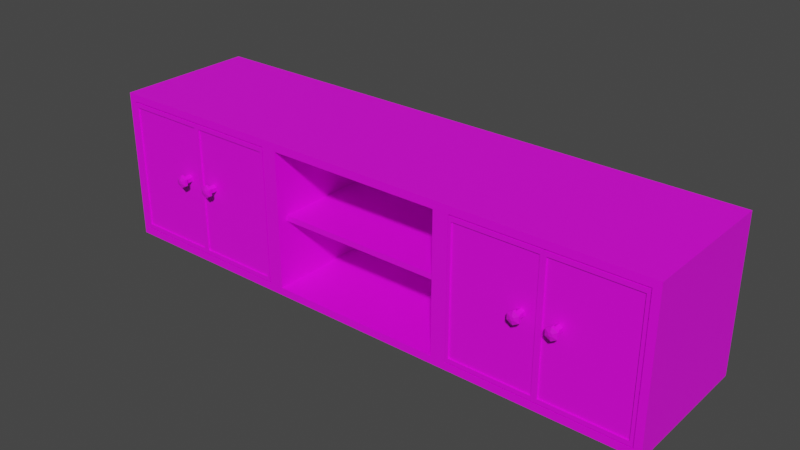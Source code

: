 # Source: tv_table.blend  (saved by Blender 3.2.14; exported with 4.5.12 LTS)
import bpy
from mathutils import Matrix  # noqa: F401  (used for matrix-valued properties, if any)

bpy.ops.wm.read_factory_settings(use_empty=True)
scene = bpy.context.scene
scene.name = 'Scene'

# ---- collections
col_collection = bpy.data.collections.new('Collection'); scene.collection.children.link(col_collection)

# ---- images (referenced by path relative to the original .blend; pixels are not part of the script)
import os
ASSET_DIR = os.environ.get("B2B_ASSET_DIR", "")  # directory of the original .blend (textures are referenced by path, not embedded)
HERE = os.path.dirname(os.path.abspath(__file__))  # packed textures are extracted next to this script under _unpacked/

def load_image(name, relpath, width, height, colorspace="sRGB"):
    """Load a texture the original file referenced (path relative to the .blend, or extracted next to this script)."""
    p = next((c for c in (os.path.join(HERE, relpath), os.path.join(ASSET_DIR, relpath)) if relpath and os.path.exists(c)), "")
    if p:
        img = bpy.data.images.load(p, check_existing=True)
        img.name = name
    else:  # same state as the original file: an image datablock whose file is absent (Cycles renders it pink)
        img = bpy.data.images.new(name, width, height)
        img.source = "FILE"
        img.filepath = "//" + (relpath or name)
    img.colorspace_settings.name = colorspace
    return img
img_plywood_diff_1k_jpg = load_image('plywood_diff_1k.jpg', 'plywood_diff_1k.jpg', 1024, 1024, 'sRGB')
img_dark_wood_diff_1k_jpg = load_image('dark_wood_diff_1k.jpg', 'dark_wood_diff_1k.jpg', 1024, 1024, 'sRGB')

# ---- materials (node trees are filled in below, after node groups)
mat_material_002 = bpy.data.materials.new('Material.002')
mat_material_002.use_transparent_shadow = False
mat_material_003 = bpy.data.materials.new('Material.003')
mat_material_003.use_transparent_shadow = False

# ---- material node trees
mat_material_002.use_nodes = True; mat_material_002.node_tree.nodes.clear()
_N = mat_material_002.node_tree.nodes; _L = mat_material_002.node_tree.links
n0 = _N.new('ShaderNodeBsdfPrincipled'); n0.name = 'Principled BSDF'; n0.location = (10, 300)
n0.distribution = 'GGX'
n0.subsurface_method = 'RANDOM_WALK_SKIN'
n0.inputs[3].default_value = 1.45
n0.inputs[27].default_value = (0.0, 0.0, 0.0, 1.0)
n0.inputs[28].default_value = 1.0
n1 = _N.new('ShaderNodeOutputMaterial'); n1.name = 'Material Output'; n1.location = (300, 300)
n2 = _N.new('ShaderNodeTexImage'); n2.name = 'Image Texture'; n2.location = (-280, 282)
n2.image = img_plywood_diff_1k_jpg
_L.new(n0.outputs[0], n1.inputs[0])
_L.new(n2.outputs[0], n0.inputs[0])
n1.is_active_output = True
mat_material_003.use_nodes = True; mat_material_003.node_tree.nodes.clear()
_N = mat_material_003.node_tree.nodes; _L = mat_material_003.node_tree.links
n0 = _N.new('ShaderNodeBsdfPrincipled'); n0.name = 'Principled BSDF'; n0.location = (10, 300)
n0.distribution = 'GGX'
n0.subsurface_method = 'RANDOM_WALK_SKIN'
n0.inputs[3].default_value = 1.45
n0.inputs[27].default_value = (0.0, 0.0, 0.0, 1.0)
n0.inputs[28].default_value = 1.0
n1 = _N.new('ShaderNodeOutputMaterial'); n1.name = 'Material Output'; n1.location = (300, 300)
n2 = _N.new('ShaderNodeTexImage'); n2.name = 'Image Texture'; n2.location = (-280, 282)
n2.image = img_dark_wood_diff_1k_jpg
_L.new(n0.outputs[0], n1.inputs[0])
_L.new(n2.outputs[0], n0.inputs[0])
n1.is_active_output = True

# ---- world
world_world = bpy.data.worlds.new('World'); scene.world = world_world
world_world.use_nodes = True; world_world.node_tree.nodes.clear()
_N = world_world.node_tree.nodes; _L = world_world.node_tree.links
n0 = _N.new('ShaderNodeOutputWorld'); n0.name = 'World Output'; n0.location = (300, 300)
n1 = _N.new('ShaderNodeBackground'); n1.name = 'Background'; n1.location = (10, 300)
n1.inputs[0].default_value = (0.05088, 0.05088, 0.05088, 1.0)
_L.new(n1.outputs[0], n0.inputs[0])
n0.is_active_output = True
world_world.color = (0.05088, 0.05088, 0.05088)
world_world.use_sun_shadow = False
world_world.sun_shadow_jitter_overblur = 0.0

# ---- meshes
me_cube_002 = bpy.data.meshes.new('Cube.002')
me_cube_002.from_pydata([(-0.8265, 0.1787, 0.2191), (-0.8265, 0.1787, 0.2352), (-0.8265, -0.1787, 0.2191), (-0.8265, -0.1787, 0.2352), (0.8265, 0.1787, 0.2191), (0.8265, 0.1787, 0.2352), (0.8265, -0.1787, 0.2191), (0.8265, -0.1787, 0.2352), (-0.8234, -0.21, 0.02378), (-0.8234, -0.21, 0.4305), (-0.845, 0.21, 0.002151), (-0.845, 0.21, 0.4522), (0.8234, -0.21, 0.02378), (0.8234, -0.21, 0.4305), (0.845, 0.21, 0.002151), (0.845, 0.21, 0.4522), (0.2817, 0.21, 0.002151), (-0.2817, 0.21, 0.002151), (-0.2817, 0.21, 0.4522), (0.2817, 0.21, 0.4522), (-0.3033, -0.21, 0.02378), (0.3033, -0.21, 0.02378), (0.3033, -0.21, 0.4305), (-0.3033, -0.21, 0.4305), (-0.259, -0.21, 0.02482), (0.259, -0.21, 0.02482), (0.259, -0.21, 0.4295), (-0.259, -0.21, 0.4295), (-0.2817, -0.21, 0.002151), (0.2817, -0.21, 0.002151), (0.2817, -0.21, 0.4522), (-0.2817, -0.21, 0.4522), (-0.259, 0.1785, 0.02482), (0.259, 0.1785, 0.02482), (0.259, 0.1785, 0.4295), (-0.259, 0.1785, 0.4295), (-0.845, -0.21, 0.002151), (-0.845, -0.21, 0.4522), (0.845, -0.21, 0.4522), (0.845, -0.21, 0.002151), (0.2817, -0.21, 0.002151), (-0.2817, -0.21, 0.4522), (-0.2817, -0.21, 0.002151), (0.2817, -0.21, 0.4522), (-0.8234, -0.21, 0.02378), (-0.8234, -0.21, 0.4305), (0.8234, -0.21, 0.4305), (0.8234, -0.21, 0.02378), (0.3033, -0.21, 0.02378), (-0.3033, -0.21, 0.4305), (-0.3033, -0.21, 0.02378), (0.3033, -0.21, 0.4305), (-0.8234, -0.21, 0.02378), (-0.8234, -0.21, 0.4305), (0.8234, -0.21, 0.4305), (0.8234, -0.21, 0.02378), (0.3033, -0.21, 0.02378), (-0.3033, -0.21, 0.4305), (-0.3033, -0.21, 0.02378), (0.3033, -0.21, 0.4305), (-0.8234, -0.21, 0.02378), (-0.8234, -0.21, 0.4305), (0.8234, -0.21, 0.4305), (0.8234, -0.21, 0.02378), (0.3033, -0.21, 0.02378), (-0.3033, -0.21, 0.4305), (-0.3033, -0.21, 0.02378), (0.3033, -0.21, 0.4305), (-0.8234, -0.21, 0.02378), (-0.8234, -0.21, 0.4305), (0.8234, -0.21, 0.4305), (0.8234, -0.21, 0.02378), (0.3033, -0.21, 0.02378), (-0.3033, -0.21, 0.4305), (-0.3033, -0.21, 0.02378), (0.3033, -0.21, 0.4305), (-0.8234, 0.1781, 0.02378), (-0.8234, 0.1781, 0.4305), (0.8234, 0.1781, 0.4305), (0.8234, 0.1781, 0.02378), (0.3033, 0.1781, 0.02378), (-0.3033, 0.1781, 0.4305), (-0.3033, 0.1781, 0.02378), (0.3033, 0.1781, 0.4305)], [], [(0, 1, 3, 2), (2, 3, 7, 6), (6, 7, 5, 4), (4, 5, 1, 0), (2, 6, 4, 0), (7, 3, 1, 5), (36, 37, 11, 10), (16, 19, 15, 14), (14, 15, 38, 39), (13, 22, 51, 46), (16, 14, 39, 40), (18, 11, 37, 41), (15, 19, 43, 38), (19, 18, 41, 43), (10, 17, 42, 36), (17, 16, 40, 42), (20, 23, 49, 50), (41, 42, 28, 31), (10, 11, 18, 17), (17, 18, 19, 16), (27, 24, 32, 35), (43, 41, 31, 30), (42, 40, 29, 28), (40, 43, 30, 29), (25, 24, 28, 29), (27, 26, 30, 31), (26, 25, 29, 30), (24, 27, 31, 28), (33, 34, 35, 32), (26, 27, 35, 34), (25, 26, 34, 33), (24, 25, 33, 32), (8, 9, 37, 36), (13, 12, 39, 38), (12, 21, 40, 39), (9, 23, 41, 37), (20, 8, 36, 42), (22, 13, 38, 43), (21, 22, 43, 40), (23, 20, 42, 41), (47, 46, 54, 55), (49, 45, 53, 57), (23, 9, 45, 49), (12, 13, 46, 47), (22, 21, 48, 51), (8, 20, 50, 44), (21, 12, 47, 48), (9, 8, 44, 45), (54, 59, 67, 62), (58, 57, 65, 66), (51, 48, 56, 59), (44, 50, 58, 52), (48, 47, 55, 56), (45, 44, 52, 53), (50, 49, 57, 58), (46, 51, 59, 54), (64, 63, 71, 72), (60, 66, 74, 68), (57, 53, 61, 65), (55, 54, 62, 63), (59, 56, 64, 67), (52, 58, 66, 60), (56, 55, 63, 64), (53, 52, 60, 61), (72, 71, 79, 80), (68, 74, 82, 76), (61, 60, 68, 69), (66, 65, 73, 74), (62, 67, 75, 70), (65, 61, 69, 73), (63, 62, 70, 71), (67, 64, 72, 75), (82, 81, 77, 76), (79, 78, 83, 80), (69, 68, 76, 77), (74, 73, 81, 82), (70, 75, 83, 78), (73, 69, 77, 81), (71, 70, 78, 79), (75, 72, 80, 83)])
_uv = me_cube_002.uv_layers.new(name='UVMap')
_uv.uv.foreach_set('vector', [0.375, 0.0, 0.625, 0.0, 0.625, 0.25, 0.375, 0.25, 0.375, 0.25, 0.625, 0.25, 0.625, 0.5, 0.375, 0.5, 0.375, 0.5, 0.625, 0.5, 0.625, 0.75, 0.375, 0.75, 0.375, 0.75, 0.625, 0.75, 0.625, 1.0, 0.375, 1.0, 0.125, 0.5, 0.375, 0.5, 0.375, 0.75, 0.125, 0.75, 0.625, 0.5, 0.875, 0.5, 0.875, 0.75, 0.625, 0.75, 0.2839, 0.9232, 0.2839, 0.7597, 0.4365, 0.7597, 0.4365, 0.9232, 0.6434, 0.2051, 0.4798, 0.2051, 0.4798, 0.0003522, 0.6434, 0.0003522, 0.6695, 0.9206, 0.6695, 0.7571, 0.8222, 0.7571, 0.8222, 0.9206, 0.3259, 0.02779, 0.32, 0.1999, 0.3174, 0.1975, 0.3233, 0.03043, 0.0003522, 0.2052, 0.0003522, 0.0003522, 0.1531, 0.0003522, 0.1531, 0.2052, 0.4791, 0.4123, 0.4791, 0.6172, 0.3264, 0.6172, 0.3264, 0.4123, 0.4791, 0.002558, 0.4791, 0.2074, 0.3264, 0.2074, 0.3264, 0.002558, 0.4791, 0.2074, 0.4791, 0.4123, 0.3264, 0.4123, 0.3264, 0.2074, 0.0003523, 0.615, 0.0003523, 0.4101, 0.1531, 0.4101, 0.1531, 0.615, 0.0003523, 0.4101, 0.0003522, 0.2052, 0.1531, 0.2052, 0.1531, 0.4101, 0.1594, 0.4176, 0.3191, 0.4191, 0.3166, 0.4217, 0.1621, 0.42, 0.3264, 0.4123, 0.1531, 0.4101, 0.1567, 0.4063, 0.322, 0.409, 0.6434, 0.6145, 0.4798, 0.6145, 0.4798, 0.4098, 0.6434, 0.4098, 0.6434, 0.4098, 0.4798, 0.4098, 0.4798, 0.2051, 0.6434, 0.2051, 0.964, 0.7571, 0.964, 0.9041, 0.8229, 0.9041, 0.8229, 0.7571, 0.3264, 0.2074, 0.3264, 0.4123, 0.322, 0.409, 0.3228, 0.2112, 0.1531, 0.4101, 0.1531, 0.2052, 0.1575, 0.2085, 0.1567, 0.4063, 0.1531, 0.2052, 0.3264, 0.2074, 0.3228, 0.2112, 0.1575, 0.2085, 0.1663, 0.2186, 0.1665, 0.3974, 0.1567, 0.4063, 0.1575, 0.2085, 0.3132, 0.3989, 0.313, 0.2201, 0.3228, 0.2112, 0.322, 0.409, 0.313, 0.2201, 0.1663, 0.2186, 0.1575, 0.2085, 0.3228, 0.2112, 0.1665, 0.3974, 0.3132, 0.3989, 0.322, 0.409, 0.1567, 0.4063, 0.7911, 0.3783, 0.6441, 0.3783, 0.6441, 0.1901, 0.7911, 0.1901, 0.7858, 0.5672, 0.7858, 0.379, 0.927, 0.379, 0.927, 0.5672, 0.9996, 0.6093, 0.9996, 0.7564, 0.8585, 0.7564, 0.8585, 0.6093, 0.8578, 0.7564, 0.6695, 0.7564, 0.6695, 0.6152, 0.8578, 0.6152, 0.1536, 0.5897, 0.3133, 0.5913, 0.3196, 0.5988, 0.1463, 0.5966, 0.3259, 0.02779, 0.1662, 0.02628, 0.1599, 0.01878, 0.3332, 0.02099, 0.1662, 0.02628, 0.1604, 0.1984, 0.1531, 0.2052, 0.1599, 0.01878, 0.3133, 0.5913, 0.3191, 0.4191, 0.3264, 0.4123, 0.3196, 0.5988, 0.1594, 0.4176, 0.1536, 0.5897, 0.1463, 0.5966, 0.1531, 0.4101, 0.32, 0.1999, 0.3259, 0.02779, 0.3332, 0.02099, 0.3264, 0.2074, 0.1604, 0.1984, 0.32, 0.1999, 0.3264, 0.2074, 0.1531, 0.2052, 0.3191, 0.4191, 0.1594, 0.4176, 0.1531, 0.4101, 0.3264, 0.4123, 0.1689, 0.02868, 0.3233, 0.03043, 0.3205, 0.03309, 0.1716, 0.03137, 0.3166, 0.4217, 0.3106, 0.5889, 0.3078, 0.5862, 0.3137, 0.4244, 0.3191, 0.4191, 0.3133, 0.5913, 0.3106, 0.5889, 0.3166, 0.4217, 0.1662, 0.02628, 0.3259, 0.02779, 0.3233, 0.03043, 0.1689, 0.02868, 0.32, 0.1999, 0.1604, 0.1984, 0.1629, 0.1958, 0.3174, 0.1975, 0.1536, 0.5897, 0.1594, 0.4176, 0.1621, 0.42, 0.1561, 0.5871, 0.1604, 0.1984, 0.1662, 0.02628, 0.1689, 0.02868, 0.1629, 0.1958, 0.3133, 0.5913, 0.1536, 0.5897, 0.1561, 0.5871, 0.3106, 0.5889, 0.3205, 0.03309, 0.3146, 0.1948, 0.312, 0.1922, 0.3177, 0.03565, 0.1649, 0.4227, 0.3137, 0.4244, 0.3109, 0.427, 0.1675, 0.4253, 0.3174, 0.1975, 0.1629, 0.1958, 0.1658, 0.1931, 0.3146, 0.1948, 0.1561, 0.5871, 0.1621, 0.42, 0.1649, 0.4227, 0.159, 0.5845, 0.1629, 0.1958, 0.1689, 0.02868, 0.1716, 0.03137, 0.1658, 0.1931, 0.3106, 0.5889, 0.1561, 0.5871, 0.159, 0.5845, 0.3078, 0.5862, 0.1621, 0.42, 0.3166, 0.4217, 0.3137, 0.4244, 0.1649, 0.4227, 0.3233, 0.03043, 0.3174, 0.1975, 0.3146, 0.1948, 0.3205, 0.03309, 0.1686, 0.1906, 0.1743, 0.03398, 0.1775, 0.03665, 0.1715, 0.1874, 0.1618, 0.5819, 0.1675, 0.4253, 0.1708, 0.428, 0.1647, 0.5788, 0.3137, 0.4244, 0.3078, 0.5862, 0.3052, 0.5836, 0.3109, 0.427, 0.1716, 0.03137, 0.3205, 0.03309, 0.3177, 0.03565, 0.1743, 0.03398, 0.3146, 0.1948, 0.1658, 0.1931, 0.1686, 0.1906, 0.312, 0.1922, 0.159, 0.5845, 0.1649, 0.4227, 0.1675, 0.4253, 0.1618, 0.5819, 0.1658, 0.1931, 0.1716, 0.03137, 0.1743, 0.03398, 0.1686, 0.1906, 0.3078, 0.5862, 0.159, 0.5845, 0.1618, 0.5819, 0.3052, 0.5836, 0.7851, 0.379, 0.7851, 0.568, 0.6441, 0.568, 0.6441, 0.379, 0.1414, 0.6179, 0.1414, 0.8069, 0.0003522, 0.8069, 0.0003522, 0.6179, 0.3052, 0.5836, 0.1618, 0.5819, 0.1647, 0.5788, 0.3019, 0.5809, 0.1675, 0.4253, 0.3109, 0.427, 0.308, 0.4301, 0.1708, 0.428, 0.3177, 0.03565, 0.312, 0.1922, 0.3087, 0.1896, 0.3148, 0.03877, 0.3109, 0.427, 0.3052, 0.5836, 0.3019, 0.5809, 0.308, 0.4301, 0.1743, 0.03398, 0.3177, 0.03565, 0.3148, 0.03877, 0.1775, 0.03665, 0.312, 0.1922, 0.1686, 0.1906, 0.1715, 0.1874, 0.3087, 0.1896, 0.7919, 0.1893, 0.6441, 0.1893, 0.6441, 0.0003522, 0.7919, 0.0003522, 0.4798, 0.763, 0.4798, 0.6152, 0.6688, 0.6152, 0.6688, 0.763, 0.1414, 0.8076, 0.1414, 0.9554, 0.0003522, 0.9554, 0.0003522, 0.8076, 0.9336, 0.0003522, 0.9336, 0.1482, 0.7926, 0.1482, 0.7926, 0.0003522, 0.4729, 0.7589, 0.2839, 0.7589, 0.2839, 0.6179, 0.4729, 0.6179, 0.2832, 0.6179, 0.2832, 0.8069, 0.1421, 0.8069, 0.1421, 0.6179, 0.6209, 0.7637, 0.6209, 0.9115, 0.4798, 0.9115, 0.4798, 0.7637, 0.9329, 0.1901, 0.9329, 0.3379, 0.7918, 0.3379, 0.7918, 0.1901])
me_cube_002.materials.append(mat_material_002)
me_cube_002.update()
me_cube_003 = bpy.data.meshes.new('Cube.003')
me_cube_003.from_pydata([(-0.8136, -0.2105, 0.04011), (-0.8136, -0.2105, 0.4142), (-0.8206, -0.1972, 0.02739), (-0.8206, -0.1972, 0.4269), (-0.5718, -0.2105, 0.04011), (-0.5718, -0.2105, 0.4142), (-0.5665, -0.1972, 0.02739), (-0.5665, -0.1972, 0.4269), (-0.8217, -0.2105, 0.02739), (-0.8217, -0.2105, 0.4269), (-0.5637, -0.2105, 0.4269), (-0.5637, -0.2105, 0.02739), (-0.8136, -0.2065, 0.04011), (-0.8136, -0.2065, 0.4142), (-0.5718, -0.2065, 0.4142), (-0.5718, -0.2065, 0.04011), (-0.6147, -0.2065, 0.2607), (-0.6147, -0.2246, 0.2607), (-0.6044, -0.2065, 0.2548), (-0.6044, -0.2246, 0.2548), (-0.6044, -0.2065, 0.2429), (-0.6044, -0.2246, 0.2429), (-0.6147, -0.2065, 0.237), (-0.6147, -0.2246, 0.237), (-0.625, -0.2065, 0.2429), (-0.625, -0.2246, 0.2429), (-0.625, -0.2065, 0.2548), (-0.625, -0.2246, 0.2548), (-0.5983, -0.2305, 0.2583), (-0.6147, -0.2305, 0.2678), (-0.5983, -0.2305, 0.2394), (-0.6147, -0.2305, 0.2299), (-0.6311, -0.2305, 0.2394), (-0.6311, -0.2305, 0.2583), (-0.5983, -0.2382, 0.2583), (-0.6147, -0.2382, 0.2678), (-0.5983, -0.2382, 0.2394), (-0.6147, -0.2382, 0.2299), (-0.6311, -0.2382, 0.2394), (-0.6311, -0.2382, 0.2583), (-0.6096, -0.2423, 0.2518), (-0.6147, -0.2423, 0.2547), (-0.6096, -0.2423, 0.2459), (-0.6147, -0.2423, 0.243), (-0.6198, -0.2423, 0.2459), (-0.6198, -0.2423, 0.2518)], [], [(8, 9, 3, 2), (2, 3, 7, 6), (6, 7, 10, 11), (0, 4, 15, 12), (2, 6, 11, 8), (7, 3, 9, 10), (0, 1, 9, 8), (5, 4, 11, 10), (4, 0, 8, 11), (1, 5, 10, 9), (15, 14, 13, 12), (1, 0, 12, 13), (5, 1, 13, 14), (4, 5, 14, 15), (16, 17, 19, 18), (18, 19, 21, 20), (20, 21, 23, 22), (22, 23, 25, 24), (25, 23, 31, 32), (24, 25, 27, 26), (26, 27, 17, 16), (16, 18, 20, 22, 24, 26), (33, 32, 38, 39), (21, 19, 28, 30), (27, 25, 32, 33), (19, 17, 29, 28), (23, 21, 30, 31), (17, 27, 33, 29), (35, 39, 45, 41), (31, 30, 36, 37), (28, 29, 35, 34), (29, 33, 39, 35), (32, 31, 37, 38), (30, 28, 34, 36), (40, 41, 45, 44, 43, 42), (38, 37, 43, 44), (36, 34, 40, 42), (39, 38, 44, 45), (37, 36, 42, 43), (34, 35, 41, 40)])
_uv = me_cube_003.uv_layers.new(name='UVMap')
_uv.uv.foreach_set('vector', [0.375, 0.0, 0.625, 0.0, 0.625, 0.25, 0.375, 0.25, 0.375, 0.25, 0.625, 0.25, 0.625, 0.5, 0.375, 0.5, 0.375, 0.5, 0.625, 0.5, 0.625, 0.75, 0.375, 0.75, 0.383, 0.9922, 0.383, 0.7578, 0.383, 0.7578, 0.383, 0.9922, 0.125, 0.5, 0.375, 0.5, 0.375, 0.75, 0.125, 0.75, 0.625, 0.5, 0.875, 0.5, 0.875, 0.75, 0.625, 0.75, 0.383, 0.9922, 0.617, 0.9922, 0.625, 1.0, 0.375, 1.0, 0.617, 0.7578, 0.383, 0.7578, 0.375, 0.75, 0.625, 0.75, 0.383, 0.7578, 0.383, 0.9922, 0.375, 1.0, 0.375, 0.75, 0.617, 0.9922, 0.617, 0.7578, 0.625, 0.75, 0.625, 1.0, 0.383, 0.7578, 0.617, 0.7578, 0.617, 0.9922, 0.383, 0.9922, 0.617, 0.9922, 0.383, 0.9922, 0.383, 0.9922, 0.617, 0.9922, 0.617, 0.7578, 0.617, 0.9922, 0.617, 0.9922, 0.617, 0.7578, 0.383, 0.7578, 0.617, 0.7578, 0.617, 0.7578, 0.383, 0.7578, 1.0, 0.5, 1.0, 1.0, 0.8333, 1.0, 0.8333, 0.5, 0.8333, 0.5, 0.8333, 1.0, 0.6667, 1.0, 0.6667, 0.5, 0.6667, 0.5, 0.6667, 1.0, 0.5, 1.0, 0.5, 0.5, 0.5, 0.5, 0.5, 1.0, 0.3333, 1.0, 0.3333, 0.5, 0.3333, 1.0, 0.5, 1.0, 0.5, 1.0, 0.3333, 1.0, 0.3333, 0.5, 0.3333, 1.0, 0.1667, 1.0, 0.1667, 0.5, 0.1667, 0.5, 0.1667, 1.0, -8.941e-08, 1.0, -8.941e-08, 0.5, 0.75, 0.49, 0.9578, 0.37, 0.9578, 0.13, 0.75, 0.01, 0.5422, 0.13, 0.5422, 0.37, 0.1667, 1.0, 0.3333, 1.0, 0.3333, 1.0, 0.1667, 1.0, 0.6667, 1.0, 0.8333, 1.0, 0.8333, 1.0, 0.6667, 1.0, 0.1667, 1.0, 0.3333, 1.0, 0.3333, 1.0, 0.1667, 1.0, 0.8333, 1.0, 1.0, 1.0, 1.0, 1.0, 0.8333, 1.0, 0.5, 1.0, 0.6667, 1.0, 0.6667, 1.0, 0.5, 1.0, -8.941e-08, 1.0, 0.1667, 1.0, 0.1667, 1.0, -8.941e-08, 1.0, -8.941e-08, 1.0, 0.1667, 1.0, 0.1667, 1.0, -8.941e-08, 1.0, 0.5, 1.0, 0.6667, 1.0, 0.6667, 1.0, 0.5, 1.0, 0.8333, 1.0, 1.0, 1.0, 1.0, 1.0, 0.8333, 1.0, -8.941e-08, 1.0, 0.1667, 1.0, 0.1667, 1.0, -8.941e-08, 1.0, 0.3333, 1.0, 0.5, 1.0, 0.5, 1.0, 0.3333, 1.0, 0.6667, 1.0, 0.8333, 1.0, 0.8333, 1.0, 0.6667, 1.0, 0.4578, 0.37, 0.25, 0.49, 0.04215, 0.37, 0.04215, 0.13, 0.25, 0.01, 0.4578, 0.13, 0.3333, 1.0, 0.5, 1.0, 0.5, 1.0, 0.3333, 1.0, 0.6667, 1.0, 0.8333, 1.0, 0.8333, 1.0, 0.6667, 1.0, 0.1667, 1.0, 0.3333, 1.0, 0.3333, 1.0, 0.1667, 1.0, 0.5, 1.0, 0.6667, 1.0, 0.6667, 1.0, 0.5, 1.0, 0.8333, 1.0, 1.0, 1.0, 1.0, 1.0, 0.8333, 1.0])
me_cube_003.materials.append(mat_material_003)
me_cube_003.update()
me_cube_005 = bpy.data.meshes.new('Cube.005')
me_cube_005.from_pydata([(-0.3135, -0.2108, 0.04011), (-0.3135, -0.2108, 0.4142), (-0.5554, -0.2108, 0.04011), (-0.3055, -0.2108, 0.02739), (-0.3135, -0.2067, 0.04011), (-0.3135, -0.2067, 0.4142), (-0.5554, -0.2067, 0.04011), (-0.5554, -0.2067, 0.4142), (-0.5554, -0.2108, 0.4142), (-0.5635, -0.2108, 0.4269), (-0.5606, -0.1975, 0.4269), (-0.5635, -0.2108, 0.02739), (-0.3055, -0.2108, 0.4269), (-0.3066, -0.1975, 0.4269), (-0.3066, -0.1975, 0.02739), (-0.5606, -0.1975, 0.02739), (-0.5125, -0.2076, 0.2607), (-0.5228, -0.2076, 0.2548), (-0.5125, -0.2257, 0.2607), (-0.5022, -0.2076, 0.2548), (-0.5022, -0.2076, 0.2429), (-0.5022, -0.2257, 0.2548), (-0.5022, -0.2257, 0.2429), (-0.4961, -0.2317, 0.2583), (-0.4961, -0.2317, 0.2394), (-0.5125, -0.2317, 0.2678), (-0.4961, -0.2393, 0.2583), (-0.4961, -0.2393, 0.2394), (-0.5125, -0.2393, 0.2678), (-0.5074, -0.2434, 0.2518), (-0.5074, -0.2434, 0.2459), (-0.5125, -0.2434, 0.2547), (-0.5176, -0.2434, 0.2518), (-0.5176, -0.2434, 0.2459), (-0.5289, -0.2393, 0.2583), (-0.5289, -0.2393, 0.2394), (-0.5289, -0.2317, 0.2583), (-0.5289, -0.2317, 0.2394), (-0.5228, -0.2257, 0.2548), (-0.5228, -0.2257, 0.2429), (-0.5228, -0.2076, 0.2429), (-0.5125, -0.2257, 0.237), (-0.5125, -0.2076, 0.237), (-0.5125, -0.2317, 0.2299), (-0.5125, -0.2393, 0.2299), (-0.5125, -0.2434, 0.243)], [], [(1, 5, 4, 0), (0, 3, 12, 1), (2, 11, 3, 0), (0, 4, 6, 2), (6, 4, 5, 7), (2, 6, 7, 8), (8, 7, 5, 1), (8, 9, 11, 2), (1, 12, 9, 8), (10, 9, 12, 13), (15, 11, 9, 10), (3, 14, 13, 12), (14, 15, 10, 13), (14, 3, 11, 15), (16, 19, 20, 42, 40, 17), (16, 17, 38, 18), (19, 16, 18, 21), (20, 19, 21, 22), (21, 23, 24, 22), (18, 25, 23, 21), (23, 26, 27, 24), (25, 28, 26, 23), (26, 29, 30, 27), (28, 31, 29, 26), (32, 33, 45, 30, 29, 31), (34, 32, 31, 28), (35, 33, 32, 34), (36, 34, 28, 25), (37, 35, 34, 36), (38, 36, 25, 18), (39, 37, 36, 38), (17, 40, 39, 38), (40, 42, 41, 39), (41, 43, 37, 39), (42, 20, 22, 41), (22, 24, 43, 41), (43, 44, 35, 37), (24, 27, 44, 43), (44, 45, 33, 35), (27, 30, 45, 44)])
_uv = me_cube_005.uv_layers.new(name='UVMap')
_uv.uv.foreach_set('vector', [0.617, 0.9922, 0.617, 0.9922, 0.383, 0.9922, 0.383, 0.9922, 0.383, 0.9922, 0.375, 1.0, 0.625, 1.0, 0.617, 0.9922, 0.383, 0.7578, 0.375, 0.75, 0.375, 1.0, 0.383, 0.9922, 0.383, 0.9922, 0.383, 0.9922, 0.383, 0.7578, 0.383, 0.7578, 0.383, 0.7578, 0.383, 0.9922, 0.617, 0.9922, 0.617, 0.7578, 0.383, 0.7578, 0.383, 0.7578, 0.617, 0.7578, 0.617, 0.7578, 0.617, 0.7578, 0.617, 0.7578, 0.617, 0.9922, 0.617, 0.9922, 0.617, 0.7578, 0.625, 0.75, 0.375, 0.75, 0.383, 0.7578, 0.617, 0.9922, 0.625, 1.0, 0.625, 0.75, 0.617, 0.7578, 0.625, 0.5, 0.625, 0.75, 0.875, 0.75, 0.875, 0.5, 0.375, 0.5, 0.375, 0.75, 0.625, 0.75, 0.625, 0.5, 0.375, 0.0, 0.375, 0.25, 0.625, 0.25, 0.625, 0.0, 0.375, 0.25, 0.375, 0.5, 0.625, 0.5, 0.625, 0.25, 0.125, 0.5, 0.125, 0.75, 0.375, 0.75, 0.375, 0.5, 0.75, 0.49, 0.5422, 0.37, 0.5422, 0.13, 0.75, 0.01, 0.9578, 0.13, 0.9578, 0.37, 1.0, 0.5, 0.8333, 0.5, 0.8333, 1.0, 1.0, 1.0, 0.1667, 0.5, -8.941e-08, 0.5, -8.941e-08, 1.0, 0.1667, 1.0, 0.3333, 0.5, 0.1667, 0.5, 0.1667, 1.0, 0.3333, 1.0, 0.1667, 1.0, 0.1667, 1.0, 0.3333, 1.0, 0.3333, 1.0, -8.941e-08, 1.0, -8.941e-08, 1.0, 0.1667, 1.0, 0.1667, 1.0, 0.1667, 1.0, 0.1667, 1.0, 0.3333, 1.0, 0.3333, 1.0, -8.941e-08, 1.0, -8.941e-08, 1.0, 0.1667, 1.0, 0.1667, 1.0, 0.1667, 1.0, 0.1667, 1.0, 0.3333, 1.0, 0.3333, 1.0, -8.941e-08, 1.0, -8.941e-08, 1.0, 0.1667, 1.0, 0.1667, 1.0, 0.4578, 0.37, 0.4578, 0.13, 0.25, 0.01, 0.04215, 0.13, 0.04215, 0.37, 0.25, 0.49, 0.8333, 1.0, 0.8333, 1.0, 1.0, 1.0, 1.0, 1.0, 0.6667, 1.0, 0.6667, 1.0, 0.8333, 1.0, 0.8333, 1.0, 0.8333, 1.0, 0.8333, 1.0, 1.0, 1.0, 1.0, 1.0, 0.6667, 1.0, 0.6667, 1.0, 0.8333, 1.0, 0.8333, 1.0, 0.8333, 1.0, 0.8333, 1.0, 1.0, 1.0, 1.0, 1.0, 0.6667, 1.0, 0.6667, 1.0, 0.8333, 1.0, 0.8333, 1.0, 0.8333, 0.5, 0.6667, 0.5, 0.6667, 1.0, 0.8333, 1.0, 0.6667, 0.5, 0.5, 0.5, 0.5, 1.0, 0.6667, 1.0, 0.5, 1.0, 0.5, 1.0, 0.6667, 1.0, 0.6667, 1.0, 0.5, 0.5, 0.3333, 0.5, 0.3333, 1.0, 0.5, 1.0, 0.3333, 1.0, 0.3333, 1.0, 0.5, 1.0, 0.5, 1.0, 0.5, 1.0, 0.5, 1.0, 0.6667, 1.0, 0.6667, 1.0, 0.3333, 1.0, 0.3333, 1.0, 0.5, 1.0, 0.5, 1.0, 0.5, 1.0, 0.5, 1.0, 0.6667, 1.0, 0.6667, 1.0, 0.3333, 1.0, 0.3333, 1.0, 0.5, 1.0, 0.5, 1.0])
me_cube_005.materials.append(mat_material_003)
me_cube_005.update()
me_cube_006 = bpy.data.meshes.new('Cube.006')
me_cube_006.from_pydata([(0.3129, -0.2105, 0.04011), (0.3129, -0.2105, 0.4142), (0.306, -0.1972, 0.02739), (0.306, -0.1972, 0.4269), (0.5547, -0.2105, 0.04011), (0.5547, -0.2105, 0.4142), (0.56, -0.1972, 0.02739), (0.56, -0.1972, 0.4269), (0.3048, -0.2105, 0.02739), (0.3048, -0.2105, 0.4269), (0.5628, -0.2105, 0.4269), (0.5628, -0.2105, 0.02739), (0.3129, -0.2065, 0.04011), (0.3129, -0.2065, 0.4142), (0.5547, -0.2065, 0.4142), (0.5547, -0.2065, 0.04011), (0.5118, -0.2065, 0.2607), (0.5118, -0.2246, 0.2607), (0.5221, -0.2065, 0.2548), (0.5221, -0.2246, 0.2548), (0.5221, -0.2065, 0.2429), (0.5221, -0.2246, 0.2429), (0.5118, -0.2065, 0.237), (0.5118, -0.2246, 0.237), (0.5016, -0.2065, 0.2429), (0.5016, -0.2246, 0.2429), (0.5016, -0.2065, 0.2548), (0.5016, -0.2246, 0.2548), (0.5282, -0.2305, 0.2583), (0.5118, -0.2305, 0.2678), (0.5282, -0.2305, 0.2394), (0.5118, -0.2305, 0.2299), (0.4954, -0.2305, 0.2394), (0.4954, -0.2305, 0.2583), (0.5282, -0.2382, 0.2583), (0.5118, -0.2382, 0.2678), (0.5282, -0.2382, 0.2394), (0.5118, -0.2382, 0.2299), (0.4954, -0.2382, 0.2394), (0.4954, -0.2382, 0.2583), (0.5169, -0.2423, 0.2518), (0.5118, -0.2423, 0.2547), (0.5169, -0.2423, 0.2459), (0.5118, -0.2423, 0.243), (0.5068, -0.2423, 0.2459), (0.5068, -0.2423, 0.2518)], [], [(8, 9, 3, 2), (2, 3, 7, 6), (6, 7, 10, 11), (0, 4, 15, 12), (2, 6, 11, 8), (7, 3, 9, 10), (0, 1, 9, 8), (5, 4, 11, 10), (4, 0, 8, 11), (1, 5, 10, 9), (15, 14, 13, 12), (1, 0, 12, 13), (5, 1, 13, 14), (4, 5, 14, 15), (16, 17, 19, 18), (18, 19, 21, 20), (20, 21, 23, 22), (22, 23, 25, 24), (25, 23, 31, 32), (24, 25, 27, 26), (26, 27, 17, 16), (16, 18, 20, 22, 24, 26), (33, 32, 38, 39), (21, 19, 28, 30), (27, 25, 32, 33), (19, 17, 29, 28), (23, 21, 30, 31), (17, 27, 33, 29), (35, 39, 45, 41), (31, 30, 36, 37), (28, 29, 35, 34), (29, 33, 39, 35), (32, 31, 37, 38), (30, 28, 34, 36), (40, 41, 45, 44, 43, 42), (38, 37, 43, 44), (36, 34, 40, 42), (39, 38, 44, 45), (37, 36, 42, 43), (34, 35, 41, 40)])
_uv = me_cube_006.uv_layers.new(name='UVMap')
_uv.uv.foreach_set('vector', [0.375, 0.0, 0.625, 0.0, 0.625, 0.25, 0.375, 0.25, 0.375, 0.25, 0.625, 0.25, 0.625, 0.5, 0.375, 0.5, 0.375, 0.5, 0.625, 0.5, 0.625, 0.75, 0.375, 0.75, 0.383, 0.9922, 0.383, 0.7578, 0.383, 0.7578, 0.383, 0.9922, 0.125, 0.5, 0.375, 0.5, 0.375, 0.75, 0.125, 0.75, 0.625, 0.5, 0.875, 0.5, 0.875, 0.75, 0.625, 0.75, 0.383, 0.9922, 0.617, 0.9922, 0.625, 1.0, 0.375, 1.0, 0.617, 0.7578, 0.383, 0.7578, 0.375, 0.75, 0.625, 0.75, 0.383, 0.7578, 0.383, 0.9922, 0.375, 1.0, 0.375, 0.75, 0.617, 0.9922, 0.617, 0.7578, 0.625, 0.75, 0.625, 1.0, 0.383, 0.7578, 0.617, 0.7578, 0.617, 0.9922, 0.383, 0.9922, 0.617, 0.9922, 0.383, 0.9922, 0.383, 0.9922, 0.617, 0.9922, 0.617, 0.7578, 0.617, 0.9922, 0.617, 0.9922, 0.617, 0.7578, 0.383, 0.7578, 0.617, 0.7578, 0.617, 0.7578, 0.383, 0.7578, 1.0, 0.5, 1.0, 1.0, 0.8333, 1.0, 0.8333, 0.5, 0.8333, 0.5, 0.8333, 1.0, 0.6667, 1.0, 0.6667, 0.5, 0.6667, 0.5, 0.6667, 1.0, 0.5, 1.0, 0.5, 0.5, 0.5, 0.5, 0.5, 1.0, 0.3333, 1.0, 0.3333, 0.5, 0.3333, 1.0, 0.5, 1.0, 0.5, 1.0, 0.3333, 1.0, 0.3333, 0.5, 0.3333, 1.0, 0.1667, 1.0, 0.1667, 0.5, 0.1667, 0.5, 0.1667, 1.0, -8.941e-08, 1.0, -8.941e-08, 0.5, 0.75, 0.49, 0.9578, 0.37, 0.9578, 0.13, 0.75, 0.01, 0.5422, 0.13, 0.5422, 0.37, 0.1667, 1.0, 0.3333, 1.0, 0.3333, 1.0, 0.1667, 1.0, 0.6667, 1.0, 0.8333, 1.0, 0.8333, 1.0, 0.6667, 1.0, 0.1667, 1.0, 0.3333, 1.0, 0.3333, 1.0, 0.1667, 1.0, 0.8333, 1.0, 1.0, 1.0, 1.0, 1.0, 0.8333, 1.0, 0.5, 1.0, 0.6667, 1.0, 0.6667, 1.0, 0.5, 1.0, -8.941e-08, 1.0, 0.1667, 1.0, 0.1667, 1.0, -8.941e-08, 1.0, -8.941e-08, 1.0, 0.1667, 1.0, 0.1667, 1.0, -8.941e-08, 1.0, 0.5, 1.0, 0.6667, 1.0, 0.6667, 1.0, 0.5, 1.0, 0.8333, 1.0, 1.0, 1.0, 1.0, 1.0, 0.8333, 1.0, -8.941e-08, 1.0, 0.1667, 1.0, 0.1667, 1.0, -8.941e-08, 1.0, 0.3333, 1.0, 0.5, 1.0, 0.5, 1.0, 0.3333, 1.0, 0.6667, 1.0, 0.8333, 1.0, 0.8333, 1.0, 0.6667, 1.0, 0.4578, 0.37, 0.25, 0.49, 0.04215, 0.37, 0.04215, 0.13, 0.25, 0.01, 0.4578, 0.13, 0.3333, 1.0, 0.5, 1.0, 0.5, 1.0, 0.3333, 1.0, 0.6667, 1.0, 0.8333, 1.0, 0.8333, 1.0, 0.6667, 1.0, 0.1667, 1.0, 0.3333, 1.0, 0.3333, 1.0, 0.1667, 1.0, 0.5, 1.0, 0.6667, 1.0, 0.6667, 1.0, 0.5, 1.0, 0.8333, 1.0, 1.0, 1.0, 1.0, 1.0, 0.8333, 1.0])
me_cube_006.materials.append(mat_material_003)
me_cube_006.update()
me_cube_007 = bpy.data.meshes.new('Cube.007')
me_cube_007.from_pydata([(0.813, -0.2108, 0.04011), (0.813, -0.2108, 0.4142), (0.5712, -0.2108, 0.04011), (0.8211, -0.2108, 0.02739), (0.813, -0.2067, 0.04011), (0.813, -0.2067, 0.4142), (0.5712, -0.2067, 0.04011), (0.5712, -0.2067, 0.4142), (0.5712, -0.2108, 0.4142), (0.5631, -0.2108, 0.4269), (0.5659, -0.1975, 0.4269), (0.5631, -0.2108, 0.02739), (0.8211, -0.2108, 0.4269), (0.8199, -0.1975, 0.4269), (0.8199, -0.1975, 0.02739), (0.5659, -0.1975, 0.02739), (0.614, -0.2076, 0.2607), (0.6038, -0.2076, 0.2548), (0.614, -0.2257, 0.2607), (0.6243, -0.2076, 0.2548), (0.6243, -0.2076, 0.2429), (0.6243, -0.2257, 0.2548), (0.6243, -0.2257, 0.2429), (0.6304, -0.2317, 0.2583), (0.6304, -0.2317, 0.2394), (0.614, -0.2317, 0.2678), (0.6304, -0.2393, 0.2583), (0.6304, -0.2393, 0.2394), (0.614, -0.2393, 0.2678), (0.6191, -0.2434, 0.2518), (0.6191, -0.2434, 0.2459), (0.614, -0.2434, 0.2547), (0.609, -0.2434, 0.2518), (0.609, -0.2434, 0.2459), (0.5977, -0.2393, 0.2583), (0.5977, -0.2393, 0.2394), (0.5977, -0.2317, 0.2583), (0.5977, -0.2317, 0.2394), (0.6038, -0.2257, 0.2548), (0.6038, -0.2257, 0.2429), (0.6038, -0.2076, 0.2429), (0.614, -0.2257, 0.237), (0.614, -0.2076, 0.237), (0.614, -0.2317, 0.2299), (0.614, -0.2393, 0.2299), (0.614, -0.2434, 0.243)], [], [(1, 5, 4, 0), (0, 3, 12, 1), (2, 11, 3, 0), (0, 4, 6, 2), (6, 4, 5, 7), (2, 6, 7, 8), (8, 7, 5, 1), (8, 9, 11, 2), (1, 12, 9, 8), (10, 9, 12, 13), (15, 11, 9, 10), (3, 14, 13, 12), (14, 15, 10, 13), (14, 3, 11, 15), (16, 19, 20, 42, 40, 17), (16, 17, 38, 18), (19, 16, 18, 21), (20, 19, 21, 22), (21, 23, 24, 22), (18, 25, 23, 21), (23, 26, 27, 24), (25, 28, 26, 23), (26, 29, 30, 27), (28, 31, 29, 26), (32, 33, 45, 30, 29, 31), (34, 32, 31, 28), (35, 33, 32, 34), (36, 34, 28, 25), (37, 35, 34, 36), (38, 36, 25, 18), (39, 37, 36, 38), (17, 40, 39, 38), (40, 42, 41, 39), (41, 43, 37, 39), (42, 20, 22, 41), (22, 24, 43, 41), (43, 44, 35, 37), (24, 27, 44, 43), (44, 45, 33, 35), (27, 30, 45, 44)])
_uv = me_cube_007.uv_layers.new(name='UVMap')
_uv.uv.foreach_set('vector', [0.617, 0.9922, 0.617, 0.9922, 0.383, 0.9922, 0.383, 0.9922, 0.383, 0.9922, 0.375, 1.0, 0.625, 1.0, 0.617, 0.9922, 0.383, 0.7578, 0.375, 0.75, 0.375, 1.0, 0.383, 0.9922, 0.383, 0.9922, 0.383, 0.9922, 0.383, 0.7578, 0.383, 0.7578, 0.383, 0.7578, 0.383, 0.9922, 0.617, 0.9922, 0.617, 0.7578, 0.383, 0.7578, 0.383, 0.7578, 0.617, 0.7578, 0.617, 0.7578, 0.617, 0.7578, 0.617, 0.7578, 0.617, 0.9922, 0.617, 0.9922, 0.617, 0.7578, 0.625, 0.75, 0.375, 0.75, 0.383, 0.7578, 0.617, 0.9922, 0.625, 1.0, 0.625, 0.75, 0.617, 0.7578, 0.625, 0.5, 0.625, 0.75, 0.875, 0.75, 0.875, 0.5, 0.375, 0.5, 0.375, 0.75, 0.625, 0.75, 0.625, 0.5, 0.375, 0.0, 0.375, 0.25, 0.625, 0.25, 0.625, 0.0, 0.375, 0.25, 0.375, 0.5, 0.625, 0.5, 0.625, 0.25, 0.125, 0.5, 0.125, 0.75, 0.375, 0.75, 0.375, 0.5, 0.75, 0.49, 0.5422, 0.37, 0.5422, 0.13, 0.75, 0.01, 0.9578, 0.13, 0.9578, 0.37, 1.0, 0.5, 0.8333, 0.5, 0.8333, 1.0, 1.0, 1.0, 0.1667, 0.5, -8.941e-08, 0.5, -8.941e-08, 1.0, 0.1667, 1.0, 0.3333, 0.5, 0.1667, 0.5, 0.1667, 1.0, 0.3333, 1.0, 0.1667, 1.0, 0.1667, 1.0, 0.3333, 1.0, 0.3333, 1.0, -8.941e-08, 1.0, -8.941e-08, 1.0, 0.1667, 1.0, 0.1667, 1.0, 0.1667, 1.0, 0.1667, 1.0, 0.3333, 1.0, 0.3333, 1.0, -8.941e-08, 1.0, -8.941e-08, 1.0, 0.1667, 1.0, 0.1667, 1.0, 0.1667, 1.0, 0.1667, 1.0, 0.3333, 1.0, 0.3333, 1.0, -8.941e-08, 1.0, -8.941e-08, 1.0, 0.1667, 1.0, 0.1667, 1.0, 0.4578, 0.37, 0.4578, 0.13, 0.25, 0.01, 0.04215, 0.13, 0.04215, 0.37, 0.25, 0.49, 0.8333, 1.0, 0.8333, 1.0, 1.0, 1.0, 1.0, 1.0, 0.6667, 1.0, 0.6667, 1.0, 0.8333, 1.0, 0.8333, 1.0, 0.8333, 1.0, 0.8333, 1.0, 1.0, 1.0, 1.0, 1.0, 0.6667, 1.0, 0.6667, 1.0, 0.8333, 1.0, 0.8333, 1.0, 0.8333, 1.0, 0.8333, 1.0, 1.0, 1.0, 1.0, 1.0, 0.6667, 1.0, 0.6667, 1.0, 0.8333, 1.0, 0.8333, 1.0, 0.8333, 0.5, 0.6667, 0.5, 0.6667, 1.0, 0.8333, 1.0, 0.6667, 0.5, 0.5, 0.5, 0.5, 1.0, 0.6667, 1.0, 0.5, 1.0, 0.5, 1.0, 0.6667, 1.0, 0.6667, 1.0, 0.5, 0.5, 0.3333, 0.5, 0.3333, 1.0, 0.5, 1.0, 0.3333, 1.0, 0.3333, 1.0, 0.5, 1.0, 0.5, 1.0, 0.5, 1.0, 0.5, 1.0, 0.6667, 1.0, 0.6667, 1.0, 0.3333, 1.0, 0.3333, 1.0, 0.5, 1.0, 0.5, 1.0, 0.5, 1.0, 0.5, 1.0, 0.6667, 1.0, 0.6667, 1.0, 0.3333, 1.0, 0.3333, 1.0, 0.5, 1.0, 0.5, 1.0])
me_cube_007.materials.append(mat_material_003)
me_cube_007.update()

# ---- objects
ob_cube_001 = bpy.data.objects.new('Cube.001', me_cube_002)
ob_cube_002 = bpy.data.objects.new('Cube.002', me_cube_003)
ob_cube_003 = bpy.data.objects.new('Cube.003', me_cube_005)
ob_cube_004 = bpy.data.objects.new('Cube.004', me_cube_006)
ob_cube_005 = bpy.data.objects.new('Cube.005', me_cube_007)

# ---- transforms, parenting, visibility, modifiers, constraints
ob_cube_001.location = (0.0, 0.0, 0.0)
ob_cube_002.location = (0.0, 0.0, 0.0)
ob_cube_003.location = (0.0, 0.0, 0.0)
ob_cube_004.location = (0.0, 0.0, 0.0)
ob_cube_005.location = (0.0, 0.0, 0.0)

# ---- collection membership
col_collection.objects.link(ob_cube_001)
col_collection.objects.link(ob_cube_002)
col_collection.objects.link(ob_cube_003)
col_collection.objects.link(ob_cube_004)
col_collection.objects.link(ob_cube_005)

# ---- scene / render settings (as saved in the file)
scene.frame_start = 1; scene.frame_end = 250; scene.frame_set(1)
scene.render.engine = 'BLENDER_EEVEE_NEXT'
scene.cycles.sampling_pattern = 'TABULATED_SOBOL'
scene.cycles.use_light_tree = False
scene.view_settings.view_transform = 'Filmic'
bpy.context.view_layer.update()

# ---- added for rendering (the .blend has no active camera and no usable light): camera, sun
cam_auto = bpy.data.cameras.new('AutoCamera')
cam_auto.lens = 50.0
cam_auto.sensor_width = 36.0
cam_auto.clip_end = 1000.0
ob_auto_camera = bpy.data.objects.new('AutoCamera', cam_auto)
scene.collection.objects.link(ob_auto_camera)
ob_auto_camera.location = (1.67161, -2.02264, 1.56444)
ob_auto_camera.rotation_euler = (1.09748, -7.21219e-08, 0.694738)
scene.camera = ob_auto_camera
light_auto_sun = bpy.data.lights.new('AutoSun', 'SUN')
light_auto_sun.energy = 3.0
light_auto_sun.angle = 0.0523599
ob_auto_sun = bpy.data.objects.new('AutoSun', light_auto_sun)
scene.collection.objects.link(ob_auto_sun)
ob_auto_sun.rotation_euler = (0.872665, 0.174533, 0.523599)
bpy.context.view_layer.update()

